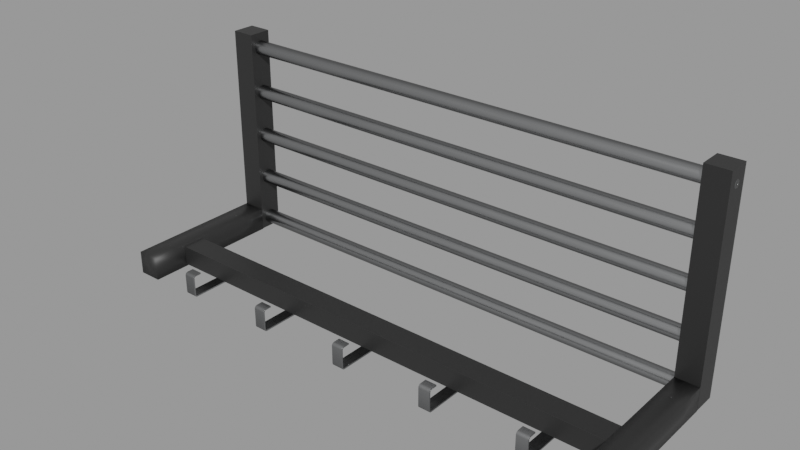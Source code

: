 # Source: ikea_tjusig_wall_hanger_69433065-4738-4afb-ab87-7f8f0331c2d3.blend  (saved by Blender 3.2.14; exported with 4.5.12 LTS)
import bpy
from mathutils import Matrix  # noqa: F401  (used for matrix-valued properties, if any)

bpy.ops.wm.read_factory_settings(use_empty=True)
scene = bpy.context.scene
scene.name = 'upload'

# ---- collections
col_ikea_tjusig_wall_hanger = bpy.data.collections.new('IKEA TJUSIG wall hanger'); scene.collection.children.link(col_ikea_tjusig_wall_hanger)

# ---- materials (node trees are filled in below, after node groups)
mat_plastic_grey = bpy.data.materials.new('plastic_grey')
mat_plastic_grey.use_transparent_shadow = False
mat_metals_001 = bpy.data.materials.new('metals.001')
mat_metals_001.use_transparent_shadow = False

# ---- node groups
ng_nodegroup = bpy.data.node_groups.new('NodeGroup', 'ShaderNodeTree')
_s = ng_nodegroup.interface.new_socket(name='BSDF', in_out='OUTPUT', socket_type='NodeSocketShader')
_s = ng_nodegroup.interface.new_socket(name='MainColor', in_out='INPUT', socket_type='NodeSocketColor')
_s.default_value = (0.5889, 0.5889, 0.5889, 1.0)
_s = ng_nodegroup.interface.new_socket(name='RimColor', in_out='INPUT', socket_type='NodeSocketColor')
_s.default_value = (0.03027, 0.03027, 0.03027, 1.0)
_s = ng_nodegroup.interface.new_socket(name='RimSize', in_out='INPUT', socket_type='NodeSocketFloat')
_s.default_value = 0.2
_s.min_value = 0.0
_s.max_value = 1.0
_s = ng_nodegroup.interface.new_socket(name='Roughness', in_out='INPUT', socket_type='NodeSocketFloat')
_s.default_value = 0.1
_s.min_value = 0.0
_s.max_value = 1.0
_s = ng_nodegroup.interface.new_socket(name='DirtStrength', in_out='INPUT', socket_type='NodeSocketFloat')
_s.default_value = 0.2
_s.min_value = 0.0
_s.max_value = 1.0
_s = ng_nodegroup.interface.new_socket(name='DirtSize', in_out='INPUT', socket_type='NodeSocketFloat')
_s.default_value = 20.0
_s.min_value = -1000.0
_s.max_value = 1000.0
_s = ng_nodegroup.interface.new_socket(name='ScratchesDepth', in_out='INPUT', socket_type='NodeSocketFloat')
_s.subtype = 'FACTOR'
_s.default_value = 0.1083
_s.min_value = 0.0
_s.max_value = 1.0
_s = ng_nodegroup.interface.new_socket(name='ScratchesSize', in_out='INPUT', socket_type='NodeSocketFloat')
_s.default_value = 4.5
_s.min_value = -1e+04
_s.max_value = 1e+04
_N = ng_nodegroup.nodes; _L = ng_nodegroup.links
n0 = _N.new('ShaderNodeLayerWeight'); n0.name = 'Layer Weight'; n0.location = (254, 1053)
n1 = _N.new('ShaderNodeMix'); n1.name = 'Mix.002'; n1.location = (868, 741)
n1.data_type = 'RGBA'
n1.blend_type = 'ADD'
n1.inputs[0].default_value = 1.0
n2 = _N.new('ShaderNodeInvert'); n2.name = 'Invert'; n2.location = (871, 853)
n3 = _N.new('ShaderNodeBump'); n3.name = 'Bump'; n3.location = (903, 463)
n3.inputs[1].default_value = 0.1
n3.inputs[2].default_value = 1.0
n4 = _N.new('ShaderNodeMapping'); n4.name = 'Mapping.001'; n4.location = (-716, 54)
n4.width = 240
n4.inputs[3].default_value = (200.0, 1.0, 1.0)
n5 = _N.new('ShaderNodeTexCoord'); n5.name = 'Texture Coordinate.001'; n5.location = (-926, 37)
n6 = _N.new('ShaderNodeTexNoise'); n6.name = 'Noise Texture.002'; n6.location = (-426, 8)
n6.inputs[3].default_value = 0.0
n6.inputs[8].default_value = 2.5
n7 = _N.new('ShaderNodeMapping'); n7.name = 'Mapping.002'; n7.location = (-696, -364)
n7.width = 240
n7.inputs[3].default_value = (1.0, 200.0, 1.0)
n8 = _N.new('ShaderNodeTexCoord'); n8.name = 'Texture Coordinate.002'; n8.location = (-906, -381)
n9 = _N.new('ShaderNodeTexNoise'); n9.name = 'Noise Texture.003'; n9.location = (-406, -411)
n9.inputs[3].default_value = 0.0
n9.inputs[8].default_value = 2.5
n10 = _N.new('ShaderNodeMapping'); n10.name = 'Mapping.003'; n10.location = (-682, -760)
n10.width = 240
n10.inputs[3].default_value = (1.0, 1.0, 200.0)
n11 = _N.new('ShaderNodeTexCoord'); n11.name = 'Texture Coordinate.003'; n11.location = (-892, -777)
n12 = _N.new('ShaderNodeTexNoise'); n12.name = 'Noise Texture.004'; n12.location = (-392, -806)
n12.inputs[3].default_value = 0.0
n12.inputs[8].default_value = 2.5
n13 = _N.new('ShaderNodeValToRGB'); n13.name = 'ColorRamp.002'; n13.location = (-178, -674)
while len(n13.color_ramp.elements) > 1: n13.color_ramp.elements.remove(n13.color_ramp.elements[-1])
n13.color_ramp.elements[0].position = 0.2091; n13.color_ramp.elements[0].color = (0.0, 0.0, 0.0, 1.0)
_e = n13.color_ramp.elements.new(0.2091); _e.color = (1.0, 1.0, 1.0, 1.0)
n14 = _N.new('ShaderNodeValToRGB'); n14.name = 'ColorRamp'; n14.location = (-212, 141)
while len(n14.color_ramp.elements) > 1: n14.color_ramp.elements.remove(n14.color_ramp.elements[-1])
n14.color_ramp.elements[0].position = 0.2091; n14.color_ramp.elements[0].color = (0.0, 0.0, 0.0, 1.0)
_e = n14.color_ramp.elements.new(0.2091); _e.color = (1.0, 1.0, 1.0, 1.0)
n15 = _N.new('ShaderNodeValToRGB'); n15.name = 'ColorRamp.001'; n15.location = (-192, -278)
while len(n15.color_ramp.elements) > 1: n15.color_ramp.elements.remove(n15.color_ramp.elements[-1])
n15.color_ramp.elements[0].position = 0.2091; n15.color_ramp.elements[0].color = (0.0, 0.0, 0.0, 1.0)
_e = n15.color_ramp.elements.new(0.2091); _e.color = (1.0, 1.0, 1.0, 1.0)
n16 = _N.new('ShaderNodeMix'); n16.name = 'Mix.003'; n16.location = (112, 193)
n16.data_type = 'RGBA'
n16.blend_type = 'DARKEN'
n16.inputs[0].default_value = 1.0
n17 = _N.new('ShaderNodeMix'); n17.name = 'Mix.004'; n17.location = (386, 105)
n17.data_type = 'RGBA'
n17.blend_type = 'DARKEN'
n17.inputs[0].default_value = 1.0
n18 = _N.new('ShaderNodeBsdfPrincipled'); n18.name = 'Principled BSDF'; n18.location = (1088, 968)
n18.distribution = 'GGX'
n18.subsurface_method = 'BURLEY'
n18.inputs[1].default_value = 1.0
n18.inputs[3].default_value = 1.45
n18.inputs[27].default_value = (0.0, 0.0, 0.0, 1.0)
n18.inputs[28].default_value = 1.0
n19 = _N.new('NodeGroupOutput'); n19.name = 'Group Output'; n19.location = (1886, 897)
n20 = _N.new('ShaderNodeMix'); n20.name = 'Mix'; n20.location = (544, 992)
n20.data_type = 'RGBA'
n21 = _N.new('ShaderNodeMath'); n21.name = 'Math.001'; n21.location = (-839, 447)
n21.operation = 'MULTIPLY'
n21.inputs[1].default_value = 1.0
n21.inputs[2].default_value = 0.0
n22 = _N.new('NodeGroupInput'); n22.name = 'Group Input'; n22.location = (-1375, 794)
n23 = _N.new('ShaderNodeSeparateColor'); n23.name = 'Separate HSV'; n23.location = (-71, 791)
n24 = _N.new('ShaderNodeTexNoise'); n24.name = 'Noise Texture'; n24.location = (-246, 806)
n24.inputs[3].default_value = 7.0
n24.inputs[8].default_value = 0.4
n25 = _N.new('ShaderNodeMapping'); n25.name = 'Mapping'; n25.location = (-109, 543)
n26 = _N.new('ShaderNodeTexCoord'); n26.name = 'Texture Coordinate'; n26.location = (-331, 515)
n27 = _N.new('ShaderNodeMix'); n27.name = 'Mix.001'; n27.location = (152, 750)
n27.data_type = 'RGBA'
n27.inputs[0].default_value = 0.913
n28 = _N.new('ShaderNodeTexNoise'); n28.name = 'Noise Texture.001'; n28.location = (450, 623)
n28.inputs[2].default_value = 8.0
n29 = _N.new('ShaderNodeMath'); n29.name = 'Math'; n29.location = (648, 671)
n29.operation = 'MULTIPLY'
n29.inputs[2].default_value = 0.0
_L.new(n20.outputs[2], n18.inputs[0])
_L.new(n0.outputs[1], n20.inputs[0])
_L.new(n26.outputs[0], n25.inputs[0])
_L.new(n24.outputs[1], n23.inputs[0])
_L.new(n23.outputs[0], n27.inputs[6])
_L.new(n27.outputs[2], n28.inputs[0])
_L.new(n25.outputs[0], n27.inputs[7])
_L.new(n1.outputs[2], n18.inputs[2])
_L.new(n28.outputs[0], n29.inputs[0])
_L.new(n29.outputs[0], n1.inputs[7])
_L.new(n1.outputs[2], n2.inputs[1])
_L.new(n2.outputs[0], n18.inputs[13])
_L.new(n4.outputs[0], n6.inputs[0])
_L.new(n6.outputs[0], n14.inputs[0])
_L.new(n7.outputs[0], n9.inputs[0])
_L.new(n9.outputs[0], n15.inputs[0])
_L.new(n10.outputs[0], n12.inputs[0])
_L.new(n12.outputs[0], n13.inputs[0])
_L.new(n13.outputs[0], n17.inputs[7])
_L.new(n14.outputs[0], n16.inputs[6])
_L.new(n15.outputs[0], n16.inputs[7])
_L.new(n16.outputs[2], n17.inputs[6])
_L.new(n5.outputs[3], n4.inputs[0])
_L.new(n8.outputs[3], n7.inputs[0])
_L.new(n11.outputs[3], n10.inputs[0])
_L.new(n3.outputs[0], n18.inputs[5])
_L.new(n17.outputs[2], n3.inputs[3])
_L.new(n18.outputs[0], n19.inputs[0])
_L.new(n22.outputs[0], n20.inputs[6])
_L.new(n22.outputs[1], n20.inputs[7])
_L.new(n22.outputs[2], n0.inputs[0])
_L.new(n22.outputs[3], n1.inputs[6])
_L.new(n22.outputs[4], n29.inputs[1])
_L.new(n22.outputs[5], n24.inputs[2])
_L.new(n22.outputs[6], n3.inputs[0])
_L.new(n21.outputs[0], n6.inputs[2])
_L.new(n21.outputs[0], n9.inputs[2])
_L.new(n21.outputs[0], n12.inputs[2])
_L.new(n22.outputs[7], n21.inputs[0])
n19.is_active_output = True
ng_metals_colors = bpy.data.node_groups.new('Metals colors', 'ShaderNodeTree')
_s = ng_metals_colors.interface.new_socket(name='Iron', in_out='OUTPUT', socket_type='NodeSocketColor')
_s.default_value = (0.56, 0.57, 0.58, 1.0)
_s = ng_metals_colors.interface.new_socket(name='Silver', in_out='OUTPUT', socket_type='NodeSocketColor')
_s.default_value = (0.972, 0.96, 0.915, 1.0)
_s = ng_metals_colors.interface.new_socket(name='Aluminium', in_out='OUTPUT', socket_type='NodeSocketColor')
_s.default_value = (0.972, 0.96, 0.915, 1.0)
_s = ng_metals_colors.interface.new_socket(name='Gold', in_out='OUTPUT', socket_type='NodeSocketColor')
_s.default_value = (1.0, 0.766, 0.336, 1.0)
_s = ng_metals_colors.interface.new_socket(name='Copper', in_out='OUTPUT', socket_type='NodeSocketColor')
_s.default_value = (0.955, 0.637, 0.538, 1.0)
_s = ng_metals_colors.interface.new_socket(name='Chromium', in_out='OUTPUT', socket_type='NodeSocketColor')
_s.default_value = (0.55, 0.556, 0.554, 1.0)
_s = ng_metals_colors.interface.new_socket(name='Nickel', in_out='OUTPUT', socket_type='NodeSocketColor')
_s.default_value = (0.66, 0.609, 0.526, 1.0)
_s = ng_metals_colors.interface.new_socket(name='Titanium', in_out='OUTPUT', socket_type='NodeSocketColor')
_s.default_value = (0.66, 0.609, 0.526, 1.0)
_s = ng_metals_colors.interface.new_socket(name='Cobalt', in_out='OUTPUT', socket_type='NodeSocketColor')
_s.default_value = (0.66, 0.609, 0.526, 1.0)
_s = ng_metals_colors.interface.new_socket(name='Platinum', in_out='OUTPUT', socket_type='NodeSocketColor')
_s.default_value = (0.662, 0.655, 0.634, 1.0)
_N = ng_metals_colors.nodes; _L = ng_metals_colors.links
n0 = _N.new('NodeGroupInput'); n0.name = 'Group Input'; n0.location = (-200, 0)
n1 = _N.new('ShaderNodeRGB'); n1.name = 'RGB'; n1.location = (13, 433)
n1.hide = True
n1.outputs[0].default_value = (0.56, 0.57, 0.58, 1.0)
n2 = _N.new('ShaderNodeRGB'); n2.name = 'RGB.001'; n2.location = (12, 387)
n2.hide = True
n2.outputs[0].default_value = (0.972, 0.96, 0.915, 1.0)
n3 = _N.new('ShaderNodeRGB'); n3.name = 'RGB.007'; n3.location = (11, 336)
n3.hide = True
n3.outputs[0].default_value = (0.913, 0.921, 0.925, 1.0)
n4 = _N.new('ShaderNodeRGB'); n4.name = 'RGB.002'; n4.location = (9, 271)
n4.width = 143
n4.hide = True
n4.outputs[0].default_value = (1.0, 0.7682, 0.3372, 1.0)
n5 = _N.new('ShaderNodeRGB'); n5.name = 'RGB.003'; n5.location = (14, 207)
n5.hide = True
n5.outputs[0].default_value = (0.955, 0.637, 0.538, 1.0)
n6 = _N.new('ShaderNodeRGB'); n6.name = 'RGB.004'; n6.location = (30, 126)
n6.hide = True
n6.outputs[0].default_value = (0.55, 0.556, 0.554, 1.0)
n7 = _N.new('ShaderNodeRGB'); n7.name = 'RGB.005'; n7.location = (25, 59)
n7.hide = True
n7.outputs[0].default_value = (0.66, 0.609, 0.526, 1.0)
n8 = _N.new('ShaderNodeRGB'); n8.name = 'RGB.006'; n8.location = (29, -12)
n8.hide = True
n8.outputs[0].default_value = (0.66, 0.609, 0.526, 1.0)
n9 = _N.new('ShaderNodeRGB'); n9.name = 'RGB.008'; n9.location = (27, -105)
n9.hide = True
n9.outputs[0].default_value = (0.662, 0.655, 0.634, 1.0)
n10 = _N.new('ShaderNodeRGB'); n10.name = 'RGB.009'; n10.location = (28, -171)
n10.hide = True
n10.outputs[0].default_value = (0.672, 0.637, 0.585, 1.0)
n11 = _N.new('NodeGroupOutput'); n11.name = 'Group Output'; n11.location = (463, 222)
_L.new(n1.outputs[0], n11.inputs[0])
_L.new(n2.outputs[0], n11.inputs[1])
_L.new(n4.outputs[0], n11.inputs[3])
_L.new(n5.outputs[0], n11.inputs[4])
_L.new(n6.outputs[0], n11.inputs[5])
_L.new(n7.outputs[0], n11.inputs[6])
_L.new(n8.outputs[0], n11.inputs[7])
_L.new(n3.outputs[0], n11.inputs[2])
_L.new(n9.outputs[0], n11.inputs[8])
_L.new(n10.outputs[0], n11.inputs[9])
n11.is_active_output = True
ng_auto_smooth = bpy.data.node_groups.new('Auto Smooth', 'GeometryNodeTree')
_s = ng_auto_smooth.interface.new_socket(name='Geometry', in_out='OUTPUT', socket_type='NodeSocketGeometry')
_s = ng_auto_smooth.interface.new_socket(name='Geometry', in_out='INPUT', socket_type='NodeSocketGeometry')
_s = ng_auto_smooth.interface.new_socket(name='Angle', in_out='INPUT', socket_type='NodeSocketFloat')
_s.subtype = 'ANGLE'
_s.min_value = 0.0
_s.max_value = 3.142
ng_auto_smooth.is_modifier = True
_N = ng_auto_smooth.nodes; _L = ng_auto_smooth.links
n0 = _N.new('NodeGroupOutput'); n0.name = 'Group Output'; n0.location = (480, -100)
n1 = _N.new('NodeGroupInput'); n1.name = 'Group Input'; n1.location = (-420, -300)
n2 = _N.new('NodeGroupInput'); n2.name = 'Group Input.001'; n2.location = (-60, -100)
n3 = _N.new('GeometryNodeSetShadeSmooth'); n3.name = 'Set Shade Smooth'; n3.location = (120, -100)
n3.domain = 'EDGE'
n4 = _N.new('GeometryNodeSetShadeSmooth'); n4.name = 'Set Shade Smooth.001'; n4.location = (300, -100)
n5 = _N.new('GeometryNodeInputMeshEdgeAngle'); n5.name = 'Edge Angle'; n5.location = (-420, -220)
n6 = _N.new('GeometryNodeInputEdgeSmooth'); n6.name = 'Is Edge Smooth'; n6.location = (-60, -160)
n7 = _N.new('GeometryNodeInputShadeSmooth'); n7.name = 'Is Face Smooth'; n7.location = (-240, -340)
n8 = _N.new('FunctionNodeBooleanMath'); n8.name = 'Boolean Math'; n8.location = (-60, -220)
n9 = _N.new('FunctionNodeCompare'); n9.name = 'Compare'; n9.location = (-240, -180)
n9.operation = 'LESS_EQUAL'
_L.new(n5.outputs[0], n9.inputs[0])
_L.new(n4.outputs[0], n0.inputs[0])
_L.new(n1.outputs[1], n9.inputs[1])
_L.new(n9.outputs[0], n8.inputs[0])
_L.new(n7.outputs[0], n8.inputs[1])
_L.new(n2.outputs[0], n3.inputs[0])
_L.new(n6.outputs[0], n3.inputs[1])
_L.new(n3.outputs[0], n4.inputs[0])
_L.new(n8.outputs[0], n3.inputs[2])
n0.is_active_output = True

# ---- material node trees
mat_plastic_grey.use_nodes = True; mat_plastic_grey.node_tree.nodes.clear()
_N = mat_plastic_grey.node_tree.nodes; _L = mat_plastic_grey.node_tree.links
n0 = _N.new('ShaderNodeOutputMaterial'); n0.name = 'Material Output'; n0.location = (311, 273)
n1 = _N.new('ShaderNodeBsdfPrincipled'); n1.name = 'Principled BSDF'; n1.location = (21, 273)
n1.distribution = 'GGX'
n1.subsurface_method = 'BURLEY'
n1.inputs[0].default_value = (0.01832, 0.01832, 0.01832, 1.0)
n1.inputs[3].default_value = 1.45
n1.inputs[27].default_value = (0.0, 0.0, 0.0, 1.0)
n1.inputs[28].default_value = 1.0
_L.new(n1.outputs[0], n0.inputs[0])
n0.is_active_output = True
mat_metals_001.use_nodes = True; mat_metals_001.node_tree.nodes.clear()
_N = mat_metals_001.node_tree.nodes; _L = mat_metals_001.node_tree.links
n0 = _N.new('ShaderNodeOutputMaterial'); n0.name = 'Material Output'; n0.location = (502, 300)
n1 = _N.new('ShaderNodeGroup'); n1.name = 'Group'; n1.location = (198, 292)
n1.label = 'Chrome'
n1.width = 203
n1.node_tree = ng_nodegroup
n1.inputs[1].default_value = (0.03027, 0.03027, 0.03027, 1.0)
n1.inputs[2].default_value = 0.7
n1.inputs[3].default_value = 0.2
n1.inputs[4].default_value = 0.2
n1.inputs[5].default_value = 2.2
n1.inputs[6].default_value = 0.02
n1.inputs[7].default_value = 3.3
n2 = _N.new('ShaderNodeGroup'); n2.name = 'Group.001'; n2.location = (-169, 270)
n2.node_tree = ng_metals_colors
_L.new(n1.outputs[0], n0.inputs[0])
_L.new(n2.outputs[0], n1.inputs[0])
n0.is_active_output = True

# ---- meshes
me_cube_064 = bpy.data.meshes.new('Cube.064')
me_cube_064.from_pydata([(-0.01429, -0.01429, -0.08739), (-0.01429, 0.01429, -0.08739), (0.01429, -0.01429, -0.08739), (0.01429, 0.01429, -0.08739), (-0.01429, -0.01429, 0.0), (-0.01429, 0.01429, 2.795e-21), (0.01429, 0.01429, 2.795e-21), (0.01429, -0.01429, 0.0), (-0.0008408, 0.01429, -0.05332), (0.000841, 0.01429, -0.05332), (0.0008408, 0.01429, -0.05503), (-0.000841, 0.01429, -0.05503), (-0.001493, -0.01429, -0.0527), (0.001493, -0.01429, -0.0527), (-0.001493, -0.01429, -0.05564), (0.001493, -0.01429, -0.05564), (-0.01429, -0.01429, -0.05406), (-0.01429, 0.01429, -0.05406), (0.01429, 0.01429, -0.05406), (0.01429, -0.01429, -0.05406), (0.001189, 0.01429, -0.05417), (-0.001189, 0.01429, -0.05417), (-0.001493, -0.01429, -0.05417), (0.001493, -0.01429, -0.05417), (0.0, -0.01429, 0.0), (0.0, -0.01429, -0.0527), (-2.227e-23, 0.01429, -0.05296), (-2.227e-23, 0.01429, -0.05538), (0.0, -0.01429, -0.05564), (-2.227e-23, 0.01429, -0.08739), (-2.227e-23, 0.01429, 2.795e-21), (0.0, -0.01429, -0.08739), (0.0, -0.01429, -0.05417), (-0.0008408, 0.01253, -0.05332), (0.000841, 0.01253, -0.05332), (0.0008408, 0.01253, -0.05503), (-0.000841, 0.01253, -0.05503), (0.001189, 0.01253, -0.05417), (-0.001189, 0.01253, -0.05417), (0.0, 0.01253, -0.05296), (0.0, 0.01253, -0.05538), (0.001006, 0.01429, -0.05543), (-0.001006, 0.01429, -0.05543), (0.001561, 0.01429, -0.05417), (-0.001561, 0.01429, -0.05417), (-0.0009526, 0.01429, -0.05287), (-2.227e-23, 0.01429, -0.05252), (-2.227e-23, 0.01429, -0.05578), (0.0009528, 0.01429, -0.05287)], [], [(16, 17, 1, 0), (19, 23, 15, 2), (18, 19, 2, 3), (44, 21, 11, 42), (22, 16, 0, 14), (43, 18, 3, 41), (24, 25, 13, 7), (32, 28, 15, 23), (47, 29, 1, 42), (46, 26, 8, 45), (28, 31, 2, 15), (29, 31, 0, 1), (25, 32, 23, 13), (48, 6, 18, 43), (12, 4, 16, 22), (45, 8, 21, 44), (6, 7, 19, 18), (7, 13, 23, 19), (4, 5, 17, 16), (12, 22, 32, 25), (3, 2, 31, 29), (14, 0, 31, 28), (48, 9, 26, 46), (41, 3, 29, 47), (22, 14, 28, 32), (4, 12, 25, 24), (27, 11, 36, 40), (26, 9, 34, 39), (8, 26, 39, 33), (9, 20, 37, 34), (21, 8, 33, 38), (20, 10, 35, 37), (10, 27, 40, 35), (11, 21, 38, 36), (10, 41, 47, 27), (6, 48, 46, 30), (5, 45, 44, 17), (9, 48, 43, 20), (30, 46, 45, 5), (27, 47, 42, 11), (20, 43, 41, 10), (17, 44, 42, 1)])
me_cube_064.polygons.foreach_set('use_smooth', [True] * 42)
_uv = me_cube_064.uv_layers.new(name='UVMap')
_uv.uv.foreach_set('vector', [0.4225, 0.0, 0.4225, 0.25, 0.3946, 0.2495, 0.3957, 0.0, 0.4225, 0.75, 0.4225, 0.8619, 0.4204, 0.8619, 0.3946, 0.75, 0.4225, 0.5, 0.4225, 0.75, 0.3946, 0.75, 0.3946, 0.5005, 0.4225, 0.3581, 0.4225, 0.3619, 0.4204, 0.3619, 0.4204, 0.3612, 0.4225, 0.8881, 0.4225, 1.0, 0.3934, 0.9885, 0.4204, 0.8881, 0.4225, 0.3919, 0.4225, 0.5, 0.3946, 0.5005, 0.4204, 0.3888, 0.5, 0.875, 0.4246, 0.875, 0.4246, 0.8619, 0.5, 0.7786, 0.4225, 0.875, 0.4204, 0.875, 0.4204, 0.8619, 0.4225, 0.8619, 0.4198, 0.375, 0.375, 0.375, 0.3749, 0.2697, 0.4201, 0.3649, 0.4254, 0.375, 0.4246, 0.375, 0.4246, 0.3619, 0.425, 0.3649, 0.4204, 0.875, 0.375, 0.875, 0.3899, 0.7713, 0.4204, 0.8619, 0.25, 0.5, 0.25, 0.75, 0.1744, 0.75, 0.1744, 0.5, 0.4246, 0.875, 0.4225, 0.875, 0.4225, 0.8619, 0.4246, 0.8619, 0.4246, 0.3882, 0.4672, 0.5007, 0.4225, 0.5, 0.4225, 0.3919, 0.4246, 0.8881, 0.4701, 1.0, 0.4225, 1.0, 0.4225, 0.8881, 0.4246, 0.3619, 0.4246, 0.3619, 0.4225, 0.3619, 0.4225, 0.3581, 0.4672, 0.5007, 0.4672, 0.75, 0.4225, 0.75, 0.4225, 0.5, 0.4672, 0.75, 0.4246, 0.8619, 0.4225, 0.8619, 0.4225, 0.75, 0.4672, 0.001336, 0.4672, 0.257, 0.4225, 0.25, 0.4225, 0.0, 0.4246, 0.8881, 0.4225, 0.8881, 0.4225, 0.875, 0.4246, 0.875, 0.3256, 0.5, 0.3256, 0.75, 0.25, 0.75, 0.25, 0.5, 0.4204, 0.8881, 0.375, 0.9787, 0.375, 0.875, 0.4204, 0.875, 0.4242, 0.3851, 0.4246, 0.3881, 0.4246, 0.375, 0.4254, 0.375, 0.4201, 0.3851, 0.3749, 0.4803, 0.375, 0.375, 0.4198, 0.375, 0.4225, 0.8881, 0.4204, 0.8881, 0.4204, 0.875, 0.4225, 0.875, 0.4795, 0.9714, 0.4246, 0.8881, 0.4246, 0.875, 0.5, 0.875, 0.4204, 0.375, 0.4204, 0.3619, 0.4204, 0.3619, 0.4204, 0.375, 0.4246, 0.375, 0.4246, 0.3881, 0.4246, 0.3881, 0.4246, 0.375, 0.4246, 0.3619, 0.4246, 0.375, 0.4246, 0.375, 0.4246, 0.3619, 0.4246, 0.3881, 0.4225, 0.3881, 0.4225, 0.3881, 0.4246, 0.3881, 0.4225, 0.3619, 0.4246, 0.3619, 0.4246, 0.3619, 0.4225, 0.3619, 0.4225, 0.3881, 0.4204, 0.3881, 0.4204, 0.3881, 0.4225, 0.3881, 0.4204, 0.3881, 0.4204, 0.375, 0.4204, 0.375, 0.4204, 0.3881, 0.4204, 0.3619, 0.4225, 0.3619, 0.4225, 0.3619, 0.4204, 0.3619, 0.4204, 0.3881, 0.4201, 0.3851, 0.4198, 0.375, 0.4204, 0.375, 0.4772, 0.4735, 0.4242, 0.3851, 0.4254, 0.375, 0.5, 0.375, 0.4672, 0.257, 0.4246, 0.3619, 0.4225, 0.3581, 0.4225, 0.25, 0.4246, 0.3881, 0.4246, 0.3882, 0.4225, 0.3919, 0.4225, 0.3881, 0.5, 0.375, 0.4254, 0.375, 0.425, 0.3649, 0.5001, 0.2769, 0.4204, 0.375, 0.4198, 0.375, 0.4201, 0.3649, 0.4204, 0.3619, 0.4225, 0.3881, 0.4225, 0.3919, 0.4204, 0.3888, 0.4204, 0.3881, 0.4225, 0.25, 0.4225, 0.3581, 0.4204, 0.3612, 0.3946, 0.2495])
me_cube_064.materials.append(mat_plastic_grey)
me_cube_064.use_remesh_fix_poles = True
me_cube_064.use_remesh_preserve_attributes = False
me_cube_064.update()
me_plane_005 = bpy.data.meshes.new('Plane.005')
me_plane_005.from_pydata([(-0.006942, 0.006942, 0.0), (0.006942, 0.006942, 0.0), (-0.006942, -0.05542, -0.02526), (0.006942, -0.05542, -0.02526), (-0.006942, -0.06316, 2.474e-09), (-0.006942, -0.06507, -0.00191), (-0.006942, -0.06412, -0.0002558), (-0.006942, -0.06482, -0.0009548), (0.006942, -0.06507, -0.00191), (0.006942, -0.06316, 2.474e-09), (0.006942, -0.06482, -0.0009548), (0.006942, -0.06412, -0.0002558), (-0.006942, -0.06507, -0.02335), (-0.006942, -0.06316, -0.02526), (-0.006942, -0.06482, -0.02431), (-0.006942, -0.06412, -0.02501), (0.006942, -0.06316, -0.02526), (0.006942, -0.06507, -0.02335), (0.006942, -0.06412, -0.02501), (0.006942, -0.06482, -0.02431), (-0.006942, 0.006942, 0.001633), (0.006942, 0.006942, 0.001633), (-0.006942, -0.05542, -0.0269), (0.006942, -0.05542, -0.0269), (-0.006942, -0.06338, 0.001633), (-0.006942, -0.06671, -0.001695), (-0.006942, -0.06496, 0.001209), (-0.006942, -0.06628, -0.0001093), (0.006942, -0.06671, -0.001695), (0.006942, -0.06338, 0.001633), (0.006942, -0.06628, -0.0001093), (0.006942, -0.06496, 0.001209), (-0.006942, -0.06671, -0.02357), (-0.006942, -0.06338, -0.0269), (-0.006942, -0.06628, -0.02516), (-0.006942, -0.06496, -0.02647), (0.006942, -0.06338, -0.0269), (0.006942, -0.06671, -0.02357), (0.006942, -0.06496, -0.02647), (0.006942, -0.06628, -0.02516)], [], [(8, 17, 12, 5), (16, 3, 2, 13), (4, 9, 11, 6), (6, 11, 10, 7), (7, 10, 8, 5), (12, 17, 19, 14), (14, 19, 18, 15), (15, 18, 16, 13), (4, 0, 1, 9), (28, 25, 32, 37), (36, 33, 22, 23), (24, 26, 31, 29), (26, 27, 30, 31), (27, 25, 28, 30), (32, 34, 39, 37), (34, 35, 38, 39), (35, 33, 36, 38), (24, 29, 21, 20), (1, 0, 20, 21), (2, 3, 23, 22), (4, 6, 26, 24), (11, 9, 29, 31), (6, 7, 27, 26), (10, 11, 31, 30), (7, 5, 25, 27), (8, 10, 30, 28), (12, 14, 34, 32), (19, 17, 37, 39), (14, 15, 35, 34), (18, 19, 39, 38), (15, 13, 33, 35), (16, 18, 38, 36), (0, 4, 24, 20), (9, 1, 21, 29), (17, 8, 28, 37), (5, 12, 32, 25), (3, 16, 36, 23), (13, 2, 22, 33)])
me_plane_005.polygons.foreach_set('use_smooth', [True] * 38)
_uv = me_plane_005.uv_layers.new(name='UVMap')
_uv.uv.foreach_set('vector', [1.0, 0.0, 1.0, 0.0, 0.0, 0.0, 0.0, 0.0, 1.0, 0.0, 1.0, 0.0, 0.0, 0.0, 0.0, 0.0, 0.0, 0.02652, 1.0, 0.02652, 1.0, 0.01326, 0.0, 0.01326, 0.0, 0.01326, 1.0, 0.01326, 1.0, 0.0, 0.0, 0.0, 0.0, 0.0, 1.0, 0.0, 1.0, 0.0, 0.0, 0.0, 0.0, 0.0, 1.0, 0.0, 1.0, 0.0, 0.0, 0.0, 0.0, 0.0, 1.0, 0.0, 1.0, 0.0, 0.0, 0.0, 0.0, 0.0, 1.0, 0.0, 1.0, 0.0, 0.0, 0.0, 0.0, 0.02652, 0.0, 1.0, 1.0, 1.0, 1.0, 0.02652, 1.0, 0.0, 0.0, 0.0, 0.0, 0.0, 1.0, 0.0, 1.0, 0.0, 0.0, 0.0, 0.0, 0.0, 1.0, 0.0, 0.0, 0.02652, 0.0, 0.01326, 1.0, 0.01326, 1.0, 0.02652, 0.0, 0.01326, 0.0, 0.0, 1.0, 0.0, 1.0, 0.01326, 0.0, 0.0, 0.0, 0.0, 1.0, 0.0, 1.0, 0.0, 0.0, 0.0, 0.0, 0.0, 1.0, 0.0, 1.0, 0.0, 0.0, 0.0, 0.0, 0.0, 1.0, 0.0, 1.0, 0.0, 0.0, 0.0, 0.0, 0.0, 1.0, 0.0, 1.0, 0.0, 0.0, 0.02652, 1.0, 0.02652, 1.0, 1.0, 0.0, 1.0, 1.0, 1.0, 0.0, 1.0, 0.0, 1.0, 1.0, 1.0, 0.0, 0.0, 1.0, 0.0, 1.0, 0.0, 0.0, 0.0, 0.0, 0.02652, 0.0, 0.01326, 0.0, 0.01326, 0.0, 0.02652, 1.0, 0.01326, 1.0, 0.02652, 1.0, 0.02652, 1.0, 0.01326, 0.0, 0.01326, 0.0, 0.0, 0.0, 0.0, 0.0, 0.01326, 1.0, 0.0, 1.0, 0.01326, 1.0, 0.01326, 1.0, 0.0, 0.0, 0.0, 0.0, 0.0, 0.0, 0.0, 0.0, 0.0, 1.0, 0.0, 1.0, 0.0, 1.0, 0.0, 1.0, 0.0, 0.0, 0.0, 0.0, 0.0, 0.0, 0.0, 0.0, 0.0, 1.0, 0.0, 1.0, 0.0, 1.0, 0.0, 1.0, 0.0, 0.0, 0.0, 0.0, 0.0, 0.0, 0.0, 0.0, 0.0, 1.0, 0.0, 1.0, 0.0, 1.0, 0.0, 1.0, 0.0, 0.0, 0.0, 0.0, 0.0, 0.0, 0.0, 0.0, 0.0, 1.0, 0.0, 1.0, 0.0, 1.0, 0.0, 1.0, 0.0, 0.0, 1.0, 0.0, 0.02652, 0.0, 0.02652, 0.0, 1.0, 1.0, 0.02652, 1.0, 1.0, 1.0, 1.0, 1.0, 0.02652, 1.0, 0.0, 1.0, 0.0, 1.0, 0.0, 1.0, 0.0, 0.0, 0.0, 0.0, 0.0, 0.0, 0.0, 0.0, 0.0, 1.0, 0.0, 1.0, 0.0, 1.0, 0.0, 1.0, 0.0, 0.0, 0.0, 0.0, 0.0, 0.0, 0.0, 0.0, 0.0])
me_plane_005.materials.append(mat_metals_001)
me_plane_005.use_remesh_fix_poles = True
me_plane_005.use_remesh_preserve_attributes = False
me_plane_005.update()
me_cylinder_005 = bpy.data.meshes.new('Cylinder.005')
me_cylinder_005.from_pydata([(-9.771e-09, 0.00904, -0.2965), (1.079e-08, 0.00904, 0.2965), (0.00452, 0.007829, -0.2965), (0.00452, 0.007829, 0.2965), (0.007829, 0.00452, -0.2965), (0.007829, 0.00452, 0.2965), (0.00904, -2.713e-10, -0.2965), (0.00904, -2.713e-10, 0.2965), (0.007829, -0.00452, -0.2965), (0.007829, -0.00452, 0.2965), (0.00452, -0.007829, -0.2965), (0.00452, -0.007829, 0.2965), (-1.056e-08, -0.00904, -0.2965), (1e-08, -0.00904, 0.2965), (-0.00452, -0.007829, -0.2965), (-0.00452, -0.007829, 0.2965), (-0.007829, -0.00452, -0.2965), (-0.007829, -0.00452, 0.2965), (-0.00904, 2.316e-10, -0.2965), (-0.00904, 2.316e-10, 0.2965), (-0.007829, 0.00452, -0.2965), (-0.007829, 0.00452, 0.2965), (-0.00452, 0.007829, -0.2965), (-0.00452, 0.007829, 0.2965)], [], [(0, 1, 3, 2), (2, 3, 5, 4), (4, 5, 7, 6), (6, 7, 9, 8), (8, 9, 11, 10), (10, 11, 13, 12), (12, 13, 15, 14), (14, 15, 17, 16), (16, 17, 19, 18), (18, 19, 21, 20), (20, 21, 23, 22), (22, 23, 1, 0)])
me_cylinder_005.polygons.foreach_set('use_smooth', [True] * 12)
_uv = me_cylinder_005.uv_layers.new(name='UVMap')
_uv.uv.foreach_set('vector', [1.0, 0.5, 1.0, 1.0, 0.9167, 1.0, 0.9167, 0.5, 0.9167, 0.5, 0.9167, 1.0, 0.8333, 1.0, 0.8333, 0.5, 0.8333, 0.5, 0.8333, 1.0, 0.75, 1.0, 0.75, 0.5, 0.75, 0.5, 0.75, 1.0, 0.6667, 1.0, 0.6667, 0.5, 0.6667, 0.5, 0.6667, 1.0, 0.5833, 1.0, 0.5833, 0.5, 0.5833, 0.5, 0.5833, 1.0, 0.5, 1.0, 0.5, 0.5, 0.5, 0.5, 0.5, 1.0, 0.4167, 1.0, 0.4167, 0.5, 0.4167, 0.5, 0.4167, 1.0, 0.3333, 1.0, 0.3333, 0.5, 0.3333, 0.5, 0.3333, 1.0, 0.25, 1.0, 0.25, 0.5, 0.25, 0.5, 0.25, 1.0, 0.1667, 1.0, 0.1667, 0.5, 0.1667, 0.5, 0.1667, 1.0, 0.08333, 1.0, 0.08333, 0.5, 0.08333, 0.5, 0.08333, 1.0, 7.451e-08, 1.0, 7.451e-08, 0.5])
me_cylinder_005.materials.append(mat_metals_001)
me_cylinder_005.use_remesh_fix_poles = True
me_cylinder_005.use_remesh_preserve_attributes = False
me_cylinder_005.update()
me_cube_067 = bpy.data.meshes.new('Cube.067')
me_cube_067.from_pydata([(0.0, 0.01247, -0.05296), (0.000841, 0.01247, -0.05332), (0.001189, 0.01247, -0.05417), (0.0008408, 0.01247, -0.05503), (0.0, 0.01247, -0.05538), (-0.000841, 0.01247, -0.05503), (-0.001189, 0.01247, -0.05417), (-0.0008408, 0.01247, -0.05332), (-7.128e-05, 0.01271, -0.0537), (0.0003727, 0.01271, -0.05389), (0.0004605, 0.01271, -0.0541), (0.0002749, 0.01271, -0.05456), (7.128e-05, 0.01271, -0.05465), (-0.0003727, 0.01271, -0.05446), (-0.0004605, 0.01271, -0.05424), (-0.0002749, 0.01271, -0.05379), (0.0001452, 0.01271, -0.05424), (0.0, 0.01265, -0.0533), (0.0006089, 0.01265, -0.05355), (0.0008611, 0.01265, -0.05417), (0.0006088, 0.01265, -0.05479), (0.0, 0.01265, -0.05505), (-0.000609, 0.01265, -0.05479), (-0.0008611, 0.01265, -0.05417), (-0.0006089, 0.01265, -0.05355), (5.813e-05, 0.01271, -0.05402), (-0.0001452, 0.01271, -0.05411), (-5.814e-05, 0.01271, -0.05432), (0.0004434, 0.01271, -0.05372), (0.0001292, 0.01271, -0.05385), (0.0006292, 0.01271, -0.05417), (0.0003135, 0.01271, -0.05431), (-0.0003135, 0.01271, -0.05404), (-0.0006292, 0.01271, -0.05417), (-0.0001292, 0.01271, -0.0545), (-0.0004434, 0.01271, -0.05463), (-0.0004434, 0.01271, -0.05372), (-1.116e-08, 0.01271, -0.05353), (0.0004433, 0.01271, -0.05463), (1.031e-08, 0.01271, -0.05482), (0.0001452, 0.01261, -0.05424), (5.813e-05, 0.01261, -0.05402), (-0.0001452, 0.01261, -0.05411), (-5.814e-05, 0.01261, -0.05432), (0.0003727, 0.01261, -0.05389), (0.0004605, 0.01261, -0.0541), (-0.0004605, 0.01261, -0.05424), (-0.0003727, 0.01261, -0.05446), (-0.0002749, 0.01261, -0.05379), (-7.128e-05, 0.01261, -0.0537), (0.0002749, 0.01261, -0.05456), (7.128e-05, 0.01261, -0.05465)], [], [(37, 28, 29), (30, 38, 31), (39, 35, 34), (25, 9, 44, 41), (5, 6, 23, 22), (6, 7, 24, 23), (2, 3, 20, 19), (3, 4, 21, 20), (1, 2, 19, 18), (4, 5, 22, 21), (0, 1, 18, 17), (7, 0, 17, 24), (28, 37, 17, 18), (38, 30, 19, 20), (35, 39, 21, 22), (36, 33, 23, 24), (30, 28, 18, 19), (33, 35, 22, 23), (37, 36, 24, 17), (39, 38, 20, 21), (26, 15, 48, 42), (27, 13, 47, 43), (15, 8, 49, 48), (33, 36, 32), (8, 25, 41, 49), (9, 25, 29, 28), (16, 10, 30, 31), (26, 14, 33, 32), (13, 27, 34, 35), (10, 9, 28, 30), (14, 13, 35, 33), (8, 15, 36, 37), (12, 11, 38, 39), (11, 16, 31, 38), (25, 8, 37, 29), (15, 26, 32, 36), (27, 12, 39, 34), (44, 45, 40, 41), (42, 43, 47, 46), (48, 49, 41, 42), (41, 40, 43, 42), (50, 51, 43, 40), (11, 12, 51, 50), (9, 10, 45, 44), (12, 27, 43, 51), (10, 16, 40, 45), (16, 11, 50, 40), (13, 14, 46, 47), (14, 26, 42, 46)])
me_cube_067.polygons.foreach_set('use_smooth', [True] * 49)
_uv = me_cube_067.uv_layers.new(name='UVMap')
_uv.uv.foreach_set('vector', [0.4241, 0.375, 0.4239, 0.3836, 0.4235, 0.3783, 0.4225, 0.3845, 0.4211, 0.3836, 0.4221, 0.3792, 0.421, 0.375, 0.4211, 0.3664, 0.4215, 0.3717, 0.4231, 0.3777, 0.4234, 0.3818, 0.4234, 0.3818, 0.4231, 0.3777, 0.4204, 0.3619, 0.4225, 0.3619, 0.4225, 0.3619, 0.4204, 0.3619, 0.4225, 0.3619, 0.4246, 0.3619, 0.4246, 0.3619, 0.4225, 0.3619, 0.4225, 0.3881, 0.4204, 0.3881, 0.4204, 0.3881, 0.4225, 0.3881, 0.4204, 0.3881, 0.4204, 0.375, 0.4204, 0.375, 0.4204, 0.3881, 0.4246, 0.3881, 0.4225, 0.3881, 0.4225, 0.3881, 0.4246, 0.3881, 0.4204, 0.375, 0.4204, 0.3619, 0.4204, 0.3619, 0.4204, 0.375, 0.4246, 0.375, 0.4246, 0.3881, 0.4246, 0.3881, 0.4246, 0.375, 0.4246, 0.3619, 0.4246, 0.375, 0.4246, 0.375, 0.4246, 0.3619, 0.4239, 0.3836, 0.4241, 0.375, 0.4246, 0.375, 0.4246, 0.3881, 0.4211, 0.3836, 0.4225, 0.3845, 0.4225, 0.3881, 0.4204, 0.3881, 0.4211, 0.3664, 0.421, 0.375, 0.4204, 0.375, 0.4204, 0.3619, 0.4239, 0.3664, 0.4225, 0.3655, 0.4225, 0.3619, 0.4246, 0.3619, 0.4225, 0.3845, 0.4239, 0.3836, 0.4246, 0.3881, 0.4225, 0.3881, 0.4225, 0.3655, 0.4211, 0.3664, 0.4204, 0.3619, 0.4225, 0.3619, 0.4241, 0.375, 0.4239, 0.3664, 0.4246, 0.3619, 0.4246, 0.375, 0.421, 0.375, 0.4211, 0.3836, 0.4204, 0.3881, 0.4204, 0.375, 0.4228, 0.3743, 0.4236, 0.3703, 0.4236, 0.3703, 0.4228, 0.3743, 0.422, 0.3723, 0.4216, 0.3682, 0.4216, 0.3682, 0.422, 0.3723, 0.4236, 0.3703, 0.4238, 0.374, 0.4238, 0.374, 0.4236, 0.3703, 0.4225, 0.3655, 0.4239, 0.3664, 0.4229, 0.3708, 0.4238, 0.374, 0.4231, 0.3777, 0.4231, 0.3777, 0.4238, 0.374, 0.4234, 0.3818, 0.4231, 0.3777, 0.4235, 0.3783, 0.4239, 0.3836, 0.4222, 0.3757, 0.4227, 0.3823, 0.4225, 0.3845, 0.4221, 0.3792, 0.4228, 0.3743, 0.4223, 0.3677, 0.4225, 0.3655, 0.4229, 0.3708, 0.4216, 0.3682, 0.422, 0.3723, 0.4215, 0.3717, 0.4211, 0.3664, 0.4227, 0.3823, 0.4234, 0.3818, 0.4239, 0.3836, 0.4225, 0.3845, 0.4223, 0.3677, 0.4216, 0.3682, 0.4211, 0.3664, 0.4225, 0.3655, 0.4238, 0.374, 0.4236, 0.3703, 0.4239, 0.3664, 0.4241, 0.375, 0.4213, 0.376, 0.4214, 0.3797, 0.4211, 0.3836, 0.421, 0.375, 0.4214, 0.3797, 0.4222, 0.3757, 0.4221, 0.3792, 0.4211, 0.3836, 0.4231, 0.3777, 0.4238, 0.374, 0.4241, 0.375, 0.4235, 0.3783, 0.4236, 0.3703, 0.4228, 0.3743, 0.4229, 0.3708, 0.4239, 0.3664, 0.422, 0.3723, 0.4213, 0.376, 0.421, 0.375, 0.4215, 0.3717, 0.4234, 0.3818, 0.4227, 0.3823, 0.4222, 0.3757, 0.4231, 0.3777, 0.4228, 0.3743, 0.422, 0.3723, 0.4216, 0.3682, 0.4223, 0.3677, 0.4236, 0.3703, 0.4238, 0.374, 0.4231, 0.3777, 0.4228, 0.3743, 0.4231, 0.3777, 0.4222, 0.3757, 0.422, 0.3723, 0.4228, 0.3743, 0.4214, 0.3797, 0.4213, 0.376, 0.422, 0.3723, 0.4222, 0.3757, 0.4214, 0.3797, 0.4213, 0.376, 0.4213, 0.376, 0.4214, 0.3797, 0.4234, 0.3818, 0.4227, 0.3823, 0.4227, 0.3823, 0.4234, 0.3818, 0.4213, 0.376, 0.422, 0.3723, 0.422, 0.3723, 0.4213, 0.376, 0.4227, 0.3823, 0.4222, 0.3757, 0.4222, 0.3757, 0.4227, 0.3823, 0.4222, 0.3757, 0.4214, 0.3797, 0.4214, 0.3797, 0.4222, 0.3757, 0.4216, 0.3682, 0.4223, 0.3677, 0.4223, 0.3677, 0.4216, 0.3682, 0.4223, 0.3677, 0.4228, 0.3743, 0.4228, 0.3743, 0.4223, 0.3677])
me_cube_067.materials.append(mat_metals_001)
me_cube_067.use_remesh_fix_poles = True
me_cube_067.use_remesh_preserve_attributes = False
me_cube_067.update()
me_cube_066 = bpy.data.meshes.new('Cube.066')
me_cube_066.from_pydata([(-0.294, -0.01192, -0.01429), (-0.294, -0.01192, 0.01429), (-0.294, 0.01192, -0.01429), (-0.294, 0.01192, 0.01429), (0.294, -0.01192, -0.01429), (0.294, -0.01192, 0.01429), (0.294, 0.01192, -0.01429), (0.294, 0.01192, 0.01429)], [], [(0, 1, 3, 2), (2, 3, 7, 6), (6, 7, 5, 4), (4, 5, 1, 0), (2, 6, 4, 0), (7, 3, 1, 5)])
me_cube_066.polygons.foreach_set('use_smooth', [True] * 6)
_uv = me_cube_066.uv_layers.new(name='UVMap')
_uv.uv.foreach_set('vector', [0.375, 0.0, 0.625, 0.0, 0.625, 0.25, 0.375, 0.25, 0.375, 0.25, 0.625, 0.25, 0.625, 0.5, 0.375, 0.5, 0.375, 0.5, 0.625, 0.5, 0.625, 0.75, 0.375, 0.75, 0.375, 0.75, 0.625, 0.75, 0.625, 1.0, 0.375, 1.0, 0.125, 0.5, 0.375, 0.5, 0.375, 0.75, 0.125, 0.75, 0.625, 0.5, 0.875, 0.5, 0.875, 0.75, 0.625, 0.75])
me_cube_066.materials.append(mat_plastic_grey)
me_cube_066.use_remesh_fix_poles = True
me_cube_066.use_remesh_preserve_attributes = False
me_cube_066.update()
me_cube_065 = bpy.data.meshes.new('Cube.065')
me_cube_065.from_pydata([(-0.01429, -0.1307, -0.01429), (-0.01429, -0.1307, 0.01429), (-0.01429, 0.1307, -0.01429), (-0.01429, 0.1307, 0.01429), (0.01429, -0.1307, -0.01429), (0.01429, -0.1307, 0.01429), (0.01429, 0.1307, -0.01429), (0.01429, 0.1307, 0.01429)], [], [(0, 1, 3, 2), (2, 3, 7, 6), (6, 7, 5, 4), (4, 5, 1, 0), (2, 6, 4, 0), (7, 3, 1, 5)])
me_cube_065.polygons.foreach_set('use_smooth', [True] * 6)
_uv = me_cube_065.uv_layers.new(name='UVMap')
_uv.uv.foreach_set('vector', [0.375, 0.0, 0.625, 0.0, 0.625, 0.25, 0.375, 0.25, 0.375, 0.25, 0.625, 0.25, 0.625, 0.5, 0.375, 0.5, 0.375, 0.5, 0.625, 0.5, 0.625, 0.75, 0.375, 0.75, 0.375, 0.75, 0.625, 0.75, 0.625, 1.0, 0.375, 1.0, 0.125, 0.5, 0.375, 0.5, 0.375, 0.75, 0.125, 0.75, 0.625, 0.5, 0.875, 0.5, 0.875, 0.75, 0.625, 0.75])
me_cube_065.materials.append(mat_plastic_grey)
me_cube_065.use_remesh_fix_poles = True
me_cube_065.use_remesh_preserve_attributes = False
me_cube_065.update()
me_circle_007 = bpy.data.meshes.new('Circle.007')
me_circle_007.from_pydata([(0.0, 0.005802, 0.0), (-0.005025, 0.002901, 0.0), (-0.005025, -0.002901, 0.0), (5.072e-10, -0.005802, 0.0), (0.005025, -0.002901, 0.0), (0.005025, 0.002901, 0.0), (-2.354e-11, 0.005802, 0.0005384), (-0.005025, 0.002901, 0.0005384), (-0.005025, -0.002901, 0.0005384), (4.837e-10, -0.005802, 0.0005384), (0.005025, -0.002901, 0.0005384), (0.005025, 0.002901, 0.0005384), (-7.16e-12, 0.001765, 0.0005384), (-0.001529, 0.0008825, 0.0005384), (-0.001529, -0.0008825, 0.0005384), (1.471e-10, -0.001765, 0.0005384), (0.001529, -0.0008825, 0.0005384), (0.001529, 0.0008825, 0.0005384), (1.279e-11, 0.001765, 8.203e-05), (-0.001529, 0.0008825, 8.203e-05), (-0.001529, -0.0008825, 8.203e-05), (1.671e-10, -0.001765, 8.203e-05), (0.001529, -0.0008825, 8.203e-05), (0.001529, 0.0008825, 8.203e-05), (0.001699, -0.0009809, 0.0005384), (0.001699, 0.0009809, 0.0005384), (-0.001699, -0.0009809, 0.0005384), (1.636e-10, -0.001962, 0.0005384), (-7.958e-12, 0.001962, 0.0005384), (-0.001699, 0.0009809, 0.0005384)], [], [(0, 1, 7, 6), (5, 0, 6, 11), (3, 4, 10, 9), (1, 2, 8, 7), (4, 5, 11, 10), (2, 3, 9, 8), (24, 25, 17, 16), (26, 27, 15, 14), (28, 29, 13, 12), (25, 28, 12, 17), (27, 24, 16, 15), (29, 26, 14, 13), (15, 16, 22, 21), (13, 14, 20, 19), (16, 17, 23, 22), (14, 15, 21, 20), (12, 13, 19, 18), (17, 12, 18, 23), (19, 20, 21, 22, 23, 18), (7, 8, 26, 29), (9, 10, 24, 27), (11, 6, 28, 25), (6, 7, 29, 28), (8, 9, 27, 26), (10, 11, 25, 24)])
me_circle_007.polygons.foreach_set('use_smooth', [True] * 25)
_uv = me_circle_007.uv_layers.new(name='UVMap')
_uv.uv.foreach_set('vector', [0.0, 0.0, 0.0, 0.0, 0.0, 0.0, 0.0, 0.0, 0.0, 0.0, 0.0, 0.0, 0.0, 0.0, 0.0, 0.0, 0.0, 0.0, 0.0, 0.0, 0.0, 0.0, 0.0, 0.0, 0.0, 0.0, 0.0, 0.0, 0.0, 0.0, 0.0, 0.0, 0.0, 0.0, 0.0, 0.0, 0.0, 0.0, 0.0, 0.0, 0.0, 0.0, 0.0, 0.0, 0.0, 0.0, 0.0, 0.0, 0.0, 0.0, 0.0, 0.0, 0.0, 0.0, 0.0, 0.0, 0.0, 0.0, 0.0, 0.0, 0.0, 0.0, 0.0, 0.0, 0.0, 0.0, 0.0, 0.0, 0.0, 0.0, 0.0, 0.0, 0.0, 0.0, 0.0, 0.0, 0.0, 0.0, 0.0, 0.0, 0.0, 0.0, 0.0, 0.0, 0.0, 0.0, 0.0, 0.0, 0.0, 0.0, 0.0, 0.0, 0.0, 0.0, 0.0, 0.0, 0.0, 0.0, 0.0, 0.0, 0.0, 0.0, 0.0, 0.0, 0.0, 0.0, 0.0, 0.0, 0.0, 0.0, 0.0, 0.0, 0.0, 0.0, 0.0, 0.0, 0.0, 0.0, 0.0, 0.0, 0.0, 0.0, 0.0, 0.0, 0.0, 0.0, 0.0, 0.0, 0.0, 0.0, 0.0, 0.0, 0.0, 0.0, 0.0, 0.0, 0.0, 0.0, 0.0, 0.0, 0.0, 0.0, 0.0, 0.0, 0.0, 0.0, 0.0, 0.0, 0.0, 0.0, 0.0, 0.0, 0.0, 0.0, 0.0, 0.0, 0.0, 0.0, 0.0, 0.0, 0.0, 0.0, 0.0, 0.0, 0.0, 0.0, 0.0, 0.0, 0.0, 0.0, 0.0, 0.0, 0.0, 0.0, 0.0, 0.0, 0.0, 0.0, 0.0, 0.0, 0.0, 0.0, 0.0, 0.0, 0.0, 0.0, 0.0, 0.0, 0.0, 0.0, 0.0, 0.0, 0.0, 0.0, 0.0, 0.0, 0.0, 0.0, 0.0, 0.0, 0.0, 0.0, 0.0, 0.0])
me_circle_007.materials.append(mat_metals_001)
me_circle_007.use_remesh_fix_poles = True
me_circle_007.use_remesh_preserve_attributes = False
me_circle_007.update()

# ---- objects
ob_hanger_001 = bpy.data.objects.new('hanger.001', me_cube_064)
ob_plane_004 = bpy.data.objects.new('Plane.004', me_plane_005)
ob_ikea_tjusig_wall_hanger = bpy.data.objects.new('IKEA TJUSIG wall hanger', None)
ob_cylinder_004 = bpy.data.objects.new('Cylinder.004', me_cylinder_005)
ob_cube_007 = bpy.data.objects.new('Cube.007', me_cube_067)
ob_cube_006 = bpy.data.objects.new('Cube.006', me_cube_066)
ob_cube_005 = bpy.data.objects.new('Cube.005', me_cube_065)
ob_circle_009 = bpy.data.objects.new('Circle.009', me_circle_007)

# ---- transforms, parenting, visibility, modifiers, constraints
ob_hanger_001.parent = ob_ikea_tjusig_wall_hanger
ob_hanger_001.matrix_parent_inverse = Matrix(((1.0, -0.0, 0.0, -3.414), (-0.0, 1.0, -0.0, -0.0001405), (0.0, -0.0, 1.0, -1.923), (-0.0, 0.0, -0.0, 1.0)))
ob_hanger_001.location = (3.105, 0.0289, 1.937)
ob_hanger_001.rotation_euler = (1.571, -3.894e-07, -3.142)
_m = ob_hanger_001.modifiers.new('Mirror.self', 'MIRROR')
_m.use_axis = (False, False, True)
_m.use_clip = True
_m = ob_hanger_001.modifiers.new('Mirror', 'MIRROR')
_m.mirror_object = ob_cube_006
_m = ob_hanger_001.modifiers.new('Bevel', 'BEVEL')
_m.width = 0.0001
_m.width_pct = 0.0001
_m.segments = 2
_m.limit_method = 'WEIGHT'
_m.profile = 1.0
ob_plane_004.parent = ob_ikea_tjusig_wall_hanger
ob_plane_004.matrix_parent_inverse = Matrix(((1.0, -0.0, 0.0, -3.414), (-0.0, 1.0, -0.0, -0.0001405), (0.0, -0.0, 1.0, -1.923), (-0.0, 0.0, -0.0, 1.0)))
ob_plane_004.location = (3.181, 0.007409, 1.926)
ob_plane_004.rotation_euler = (3.142, -3.894e-07, -3.142)
ob_plane_004.cycles.use_adaptive_subdivision = True
_m = ob_plane_004.modifiers.new('Bevel', 'BEVEL')
_m.width = 0.0001
_m.width_pct = 0.0001
_m.segments = 2
_m.angle_limit = 1.047
_m.profile = 1.0
_m = ob_plane_004.modifiers.new('Array', 'ARRAY')
_m.count = 5
_m.relative_offset_displace = (-8.37, 0.0, 0.0)
ob_ikea_tjusig_wall_hanger.location = (0.0, 0.0, 0.0)
ob_ikea_tjusig_wall_hanger.empty_display_type = 'ARROWS'
ob_cylinder_004.parent = ob_ikea_tjusig_wall_hanger
ob_cylinder_004.matrix_parent_inverse = Matrix(((1.0, -0.0, 0.0, -3.414), (-0.0, 1.0, -0.0, -0.0001405), (0.0, -0.0, 1.0, -1.923), (-0.0, 0.0, -0.0, 1.0)))
ob_cylinder_004.location = (3.411, 0.1304, 1.937)
ob_cylinder_004.rotation_euler = (1.571, 1.192e-07, -1.571)
ob_cylinder_004.cycles.use_adaptive_subdivision = True
_m = ob_cylinder_004.modifiers.new('Array', 'ARRAY')
_m.count = 5
_m.relative_offset_displace = (0.0, 3.17, 0.0)
_m = ob_cylinder_004.modifiers.new('Subdivision', 'SUBSURF')
ob_cube_007.parent = ob_ikea_tjusig_wall_hanger
ob_cube_007.matrix_parent_inverse = Matrix(((1.0, -0.0, 0.0, -3.414), (-0.0, 1.0, -0.0, -0.0001405), (0.0, -0.0, 1.0, -1.923), (-0.0, 0.0, -0.0, 1.0)))
ob_cube_007.location = (3.105, 0.0289, 1.938)
ob_cube_007.rotation_euler = (1.571, -3.894e-07, -3.142)
_m = ob_cube_007.modifiers.new('Mirror', 'MIRROR')
_m.mirror_object = ob_cube_006
_m = ob_cube_007.modifiers.new('Mirror.001', 'MIRROR')
_m.use_axis = (False, False, True)
_m.mirror_object = ob_hanger_001
_m = ob_cube_007.modifiers.new('Auto Smooth', 'NODES')
_m.node_group = ng_auto_smooth
_gi = [s.identifier for s in ng_auto_smooth.interface.items_tree if s.item_type == 'SOCKET' and s.in_out == 'INPUT']
_m[_gi[1]] = 0.5236  # Angle
ob_cube_006.parent = ob_ikea_tjusig_wall_hanger
ob_cube_006.matrix_parent_inverse = Matrix(((1.0, -0.0, 0.0, -3.414), (-0.0, 1.0, -0.0, -0.0001405), (0.0, -0.0, 1.0, -1.923), (-0.0, 0.0, -0.0, 1.0)))
ob_cube_006.location = (3.414, 0.0001404, 1.938)
ob_cube_006.rotation_euler = (1.571, -3.894e-07, -3.142)
_m = ob_cube_006.modifiers.new('Bevel', 'BEVEL')
_m.width = 0.0001
_m.width_pct = 0.0001
_m.segments = 2
_m.limit_method = 'NONE'
_m.profile = 1.0
ob_cube_005.parent = ob_ikea_tjusig_wall_hanger
ob_cube_005.matrix_parent_inverse = Matrix(((1.0, -0.0, 0.0, -3.414), (-0.0, 1.0, -0.0, -0.0001405), (0.0, -0.0, 1.0, -1.923), (-0.0, 0.0, -0.0, 1.0)))
ob_cube_005.location = (3.105, 0.1306, 2.054)
ob_cube_005.rotation_euler = (1.571, -3.894e-07, -3.142)
_m = ob_cube_005.modifiers.new('Mirror', 'MIRROR')
_m.mirror_object = ob_cube_006
_m = ob_cube_005.modifiers.new('Bevel', 'BEVEL')
_m.width = 0.0001
_m.width_pct = 0.0001
_m.segments = 2
_m.limit_method = 'NONE'
_m.profile = 1.0
ob_circle_009.parent = ob_ikea_tjusig_wall_hanger
ob_circle_009.matrix_parent_inverse = Matrix(((1.0, -0.0, 0.0, -3.414), (-0.0, 1.0, -0.0, -0.0001405), (0.0, -0.0, 1.0, -1.923), (-0.0, 0.0, -0.0, 1.0)))
ob_circle_009.location = (3.091, 0.1304, 2.167)
ob_circle_009.rotation_euler = (1.571, 1.192e-07, -1.571)
ob_circle_009.cycles.use_adaptive_subdivision = True
_m = ob_circle_009.modifiers.new('Mirror', 'MIRROR')
_m.mirror_object = ob_cube_006
_m = ob_circle_009.modifiers.new('Bevel', 'BEVEL')
_m.width = 0.0001
_m.width_pct = 0.0001
_m.segments = 2
_m.limit_method = 'WEIGHT'
_m.profile = 1.0
_m = ob_circle_009.modifiers.new('Subdivision', 'SUBSURF')
_m.levels = 2

# ---- collection membership
scene.collection.objects.link(ob_hanger_001)
scene.collection.objects.link(ob_plane_004)
scene.collection.objects.link(ob_ikea_tjusig_wall_hanger)
scene.collection.objects.link(ob_cylinder_004)
scene.collection.objects.link(ob_cube_007)
scene.collection.objects.link(ob_cube_006)
scene.collection.objects.link(ob_cube_005)
scene.collection.objects.link(ob_circle_009)
col_ikea_tjusig_wall_hanger.objects.link(ob_hanger_001)
col_ikea_tjusig_wall_hanger.objects.link(ob_plane_004)
col_ikea_tjusig_wall_hanger.objects.link(ob_ikea_tjusig_wall_hanger)
col_ikea_tjusig_wall_hanger.objects.link(ob_cylinder_004)
col_ikea_tjusig_wall_hanger.objects.link(ob_cube_007)
col_ikea_tjusig_wall_hanger.objects.link(ob_cube_006)
col_ikea_tjusig_wall_hanger.objects.link(ob_cube_005)
col_ikea_tjusig_wall_hanger.objects.link(ob_circle_009)

# ---- scene / render settings (as saved in the file)
scene.frame_start = 1; scene.frame_end = 250; scene.frame_set(1)
scene.render.engine = 'BLENDER_EEVEE_NEXT'
scene.render.image_settings.exr_codec = 'NONE'
scene.render.simplify_subdivision_render = 0
scene.render.simplify_child_particles_render = 0.0
scene.cycles.sampling_pattern = 'TABULATED_SOBOL'
scene.cycles.use_light_tree = False
scene.view_settings.view_transform = 'Filmic'
bpy.context.view_layer.update()

# ---- added for rendering (the .blend has no active camera and no usable light): camera, sun + grey world if the file has none
cam_auto = bpy.data.cameras.new('AutoCamera')
cam_auto.lens = 50.0
cam_auto.sensor_width = 36.0
cam_auto.clip_end = 1000.0
ob_auto_camera = bpy.data.objects.new('AutoCamera', cam_auto)
scene.collection.objects.link(ob_auto_camera)
ob_auto_camera.location = (0.672074, -0.763841, 0.668329)
ob_auto_camera.rotation_euler = (1.09748, -7.21219e-08, 0.694738)
scene.camera = ob_auto_camera
light_auto_sun = bpy.data.lights.new('AutoSun', 'SUN')
light_auto_sun.energy = 3.0
light_auto_sun.angle = 0.0523599
ob_auto_sun = bpy.data.objects.new('AutoSun', light_auto_sun)
scene.collection.objects.link(ob_auto_sun)
ob_auto_sun.rotation_euler = (0.872665, 0.174533, 0.523599)
if scene.world is None:
    world_auto = bpy.data.worlds.new('AutoWorld')
    world_auto.color = (0.3, 0.3, 0.3)
    scene.world = world_auto
bpy.context.view_layer.update()
